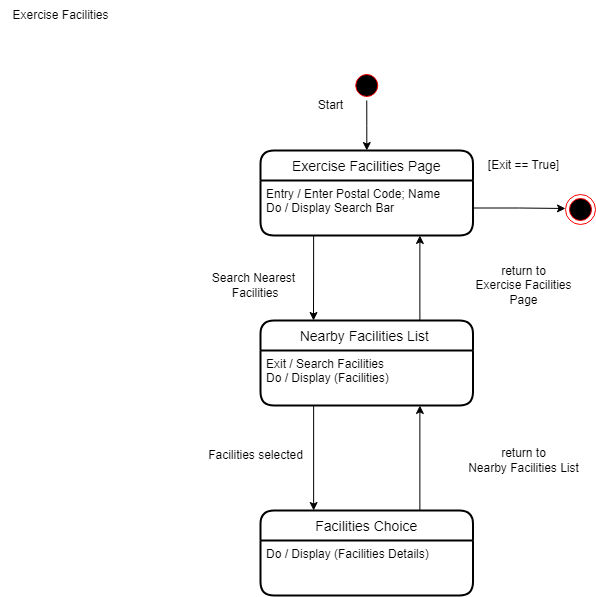

The diagram above was exported from draw.io. Its source (the exported page's mxGraphModel, read from the mxfile embedded in the PNG):
<mxGraphModel dx="1900" dy="1591" grid="1" gridSize="10" guides="1" tooltips="1" connect="1" arrows="1" fold="1" page="1" pageScale="1" pageWidth="850" pageHeight="1100" math="0" shadow="0">
  <root>
    <mxCell id="0" />
    <mxCell id="1" parent="0" />
    <mxCell id="2" value="return to &lt;br&gt;Exercise Facilities&lt;br&gt;Page" style="text;html=1;align=center;verticalAlign=middle;resizable=0;points=[];autosize=1;strokeColor=none;fillColor=none;" vertex="1" parent="1">
      <mxGeometry x="502.5" y="265" width="120" height="60" as="geometry" />
    </mxCell>
    <mxCell id="3" value="return to &lt;br&gt;Nearby Facilities List" style="text;html=1;align=center;verticalAlign=middle;resizable=0;points=[];autosize=1;strokeColor=none;fillColor=none;" vertex="1" parent="1">
      <mxGeometry x="497.5" y="450" width="130" height="40" as="geometry" />
    </mxCell>
    <mxCell id="4" value="Exercise Facilities" style="text;html=1;align=center;verticalAlign=middle;resizable=0;points=[];autosize=1;strokeColor=none;fillColor=none;" vertex="1" parent="1">
      <mxGeometry x="40" y="10" width="120" height="30" as="geometry" />
    </mxCell>
    <mxCell id="5" value="Facilities selected" style="text;html=1;align=center;verticalAlign=middle;resizable=0;points=[];autosize=1;strokeColor=none;fillColor=none;" vertex="1" parent="1">
      <mxGeometry x="235" y="450" width="120" height="30" as="geometry" />
    </mxCell>
    <mxCell id="6" style="edgeStyle=orthogonalEdgeStyle;rounded=0;orthogonalLoop=1;jettySize=auto;html=1;" edge="1" source="7" target="9" parent="1">
      <mxGeometry relative="1" as="geometry" />
    </mxCell>
    <mxCell id="7" value="" style="ellipse;html=1;shape=startState;fillColor=#000000;strokeColor=#ff0000;" vertex="1" parent="1">
      <mxGeometry x="391.25" y="80" width="30" height="30" as="geometry" />
    </mxCell>
    <mxCell id="8" value="Start" style="text;html=1;align=center;verticalAlign=middle;resizable=0;points=[];autosize=1;strokeColor=none;fillColor=none;" vertex="1" parent="1">
      <mxGeometry x="345" y="100" width="50" height="30" as="geometry" />
    </mxCell>
    <mxCell id="9" value="Exercise Facilities Page" style="swimlane;childLayout=stackLayout;horizontal=1;startSize=30;horizontalStack=0;rounded=1;fontSize=14;fontStyle=0;strokeWidth=2;resizeParent=0;resizeLast=1;shadow=0;dashed=0;align=center;" vertex="1" parent="1">
      <mxGeometry x="300" y="160" width="212.5" height="85" as="geometry" />
    </mxCell>
    <mxCell id="10" value="Entry / Enter Postal Code; Name&#10;Do / Display Search Bar " style="align=left;strokeColor=none;fillColor=none;spacingLeft=4;fontSize=12;verticalAlign=top;resizable=0;rotatable=0;part=1;" vertex="1" parent="9">
      <mxGeometry y="30" width="212.5" height="55" as="geometry" />
    </mxCell>
    <mxCell id="11" style="edgeStyle=orthogonalEdgeStyle;rounded=0;orthogonalLoop=1;jettySize=auto;html=1;exitX=0.25;exitY=1;exitDx=0;exitDy=0;" edge="1" source="10" parent="1">
      <mxGeometry relative="1" as="geometry">
        <mxPoint x="353" y="330" as="targetPoint" />
      </mxGeometry>
    </mxCell>
    <mxCell id="12" style="edgeStyle=orthogonalEdgeStyle;rounded=0;orthogonalLoop=1;jettySize=auto;html=1;exitX=0.75;exitY=0;exitDx=0;exitDy=0;entryX=0.75;entryY=1;entryDx=0;entryDy=0;" edge="1" source="13" target="10" parent="1">
      <mxGeometry relative="1" as="geometry" />
    </mxCell>
    <mxCell id="13" value="Nearby Facilities List " style="swimlane;childLayout=stackLayout;horizontal=1;startSize=30;horizontalStack=0;rounded=1;fontSize=14;fontStyle=0;strokeWidth=2;resizeParent=0;resizeLast=1;shadow=0;dashed=0;align=center;" vertex="1" parent="1">
      <mxGeometry x="300" y="330" width="212.5" height="85" as="geometry" />
    </mxCell>
    <mxCell id="14" value="Exit / Search Facilities&#10;Do / Display (Facilities)" style="align=left;strokeColor=none;fillColor=none;spacingLeft=4;fontSize=12;verticalAlign=top;resizable=0;rotatable=0;part=1;" vertex="1" parent="13">
      <mxGeometry y="30" width="212.5" height="55" as="geometry" />
    </mxCell>
    <mxCell id="15" style="edgeStyle=orthogonalEdgeStyle;rounded=0;orthogonalLoop=1;jettySize=auto;html=1;exitX=0.75;exitY=0;exitDx=0;exitDy=0;entryX=0.75;entryY=1;entryDx=0;entryDy=0;" edge="1" source="16" target="14" parent="1">
      <mxGeometry relative="1" as="geometry" />
    </mxCell>
    <mxCell id="16" value="Facilities Choice" style="swimlane;childLayout=stackLayout;horizontal=1;startSize=30;horizontalStack=0;rounded=1;fontSize=14;fontStyle=0;strokeWidth=2;resizeParent=0;resizeLast=1;shadow=0;dashed=0;align=center;" vertex="1" parent="1">
      <mxGeometry x="300" y="520" width="212.5" height="85" as="geometry" />
    </mxCell>
    <mxCell id="17" value="Do / Display (Facilities Details)" style="align=left;strokeColor=none;fillColor=none;spacingLeft=4;fontSize=12;verticalAlign=top;resizable=0;rotatable=0;part=1;" vertex="1" parent="16">
      <mxGeometry y="30" width="212.5" height="55" as="geometry" />
    </mxCell>
    <mxCell id="18" style="edgeStyle=orthogonalEdgeStyle;rounded=0;orthogonalLoop=1;jettySize=auto;html=1;exitX=0.25;exitY=1;exitDx=0;exitDy=0;entryX=0.25;entryY=0;entryDx=0;entryDy=0;" edge="1" source="14" target="16" parent="1">
      <mxGeometry relative="1" as="geometry" />
    </mxCell>
    <mxCell id="19" value="Search Nearest&lt;br&gt;&amp;nbsp;Facilities" style="text;html=1;align=center;verticalAlign=middle;resizable=0;points=[];autosize=1;strokeColor=none;fillColor=none;" vertex="1" parent="1">
      <mxGeometry x="237.5" y="275" width="110" height="40" as="geometry" />
    </mxCell>
    <mxCell id="20" value="" style="ellipse;html=1;shape=endState;fillColor=#000000;strokeColor=#ff0000;" vertex="1" parent="1">
      <mxGeometry x="605" y="204" width="30" height="30" as="geometry" />
    </mxCell>
    <mxCell id="21" style="edgeStyle=orthogonalEdgeStyle;rounded=0;orthogonalLoop=1;jettySize=auto;html=1;exitX=1;exitY=0.5;exitDx=0;exitDy=0;" edge="1" source="10" parent="1">
      <mxGeometry relative="1" as="geometry">
        <mxPoint x="605" y="218" as="targetPoint" />
      </mxGeometry>
    </mxCell>
    <mxCell id="22" value="[Exit == True]" style="text;html=1;align=center;verticalAlign=middle;resizable=0;points=[];autosize=1;strokeColor=none;fillColor=none;" vertex="1" parent="1">
      <mxGeometry x="517.5" y="160" width="90" height="30" as="geometry" />
    </mxCell>
  </root>
</mxGraphModel>